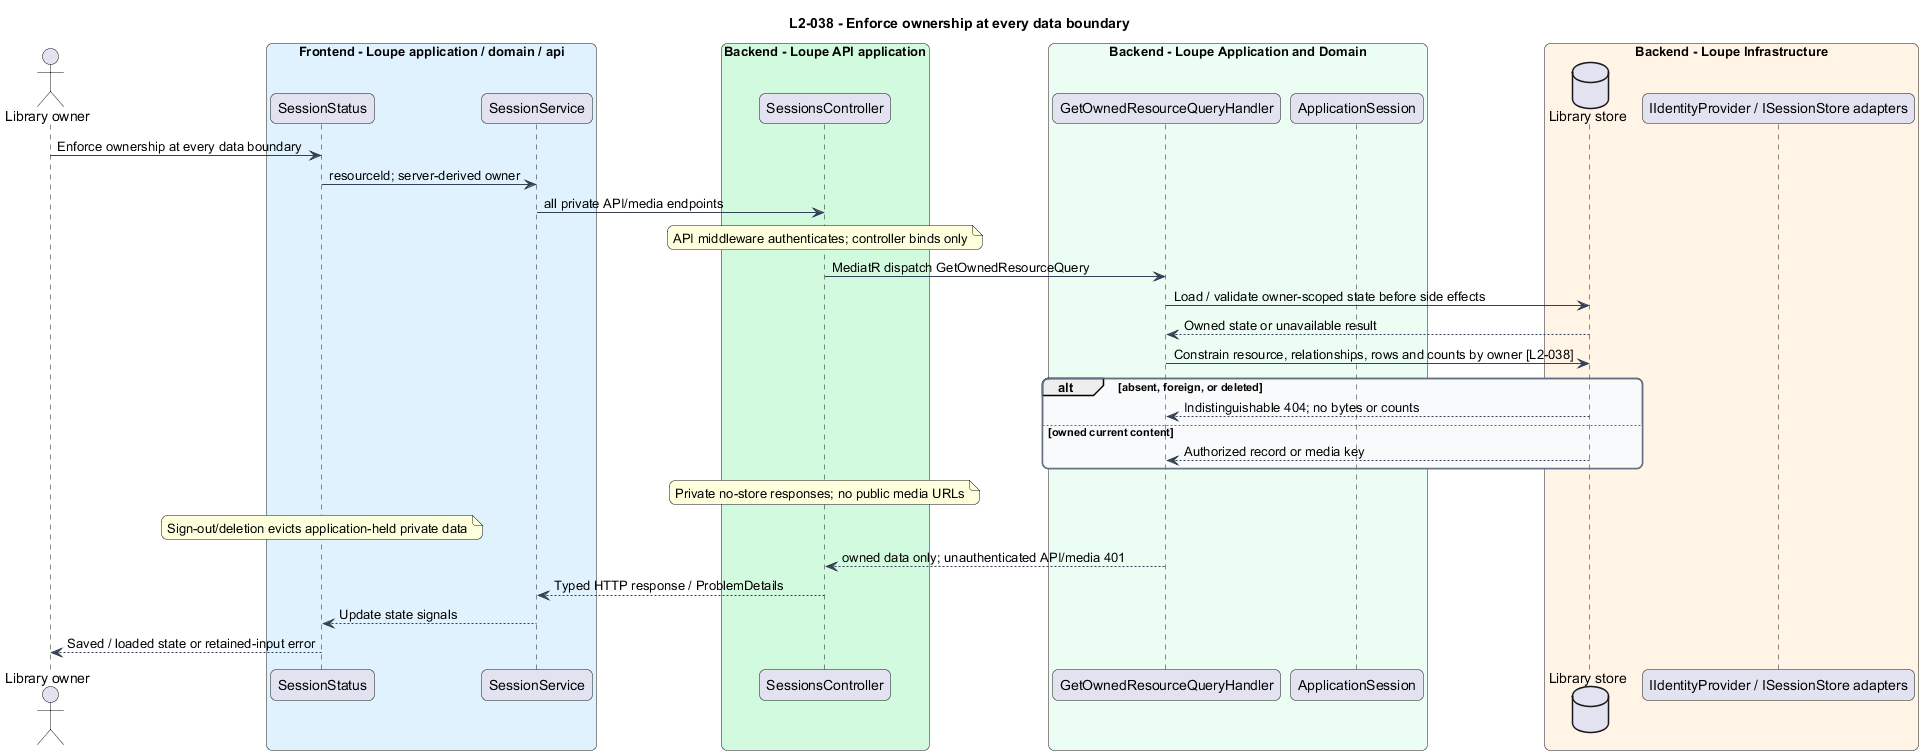

The diagram above was rendered by PlantUML. Its source (embedded in the PNG):
@startuml
title L2-038 - Enforce ownership at every data boundary
skinparam backgroundColor #FFFFFF
skinparam shadowing false
skinparam roundcorner 12
skinparam defaultFontName Arial
skinparam ArrowColor #344054
skinparam rectangle {
  BorderColor #344054
  FontColor #101828
}
skinparam package {
  BorderColor #667085
  FontColor #101828
  BackgroundColor #F9FAFB
}

actor "Library owner" as actor
box "Frontend - Loupe application / domain / api" #E0F2FE
participant "SessionStatus" as page
participant "SessionService" as client
end box
box "Backend - Loupe API application" #D1FADF
participant "SessionsController" as controller
end box
box "Backend - Loupe Application and Domain" #ECFDF3
participant "GetOwnedResourceQueryHandler" as handler
participant "ApplicationSession" as entity
end box
box "Backend - Loupe Infrastructure" #FFF4E5
database "Library store" as db
participant "IIdentityProvider / ISessionStore adapters" as ext
end box
actor -> page : Enforce ownership at every data boundary
page -> client : resourceId; server-derived owner
client -> controller : all private API/media endpoints
note over controller : API middleware authenticates; controller binds only
controller -> handler : MediatR dispatch GetOwnedResourceQuery
handler -> db : Load / validate owner-scoped state before side effects
db --> handler : Owned state or unavailable result
handler -> db : Constrain resource, relationships, rows and counts by owner [L2-038]
alt absent, foreign, or deleted
db --> handler : Indistinguishable 404; no bytes or counts
else owned current content
db --> handler : Authorized record or media key
end
note over controller : Private no-store responses; no public media URLs
note over page : Sign-out/deletion evicts application-held private data
handler --> controller : owned data only; unauthenticated API/media 401
controller --> client : Typed HTTP response / ProblemDetails
client --> page : Update state signals
page --> actor : Saved / loaded state or retained-input error
@enduml